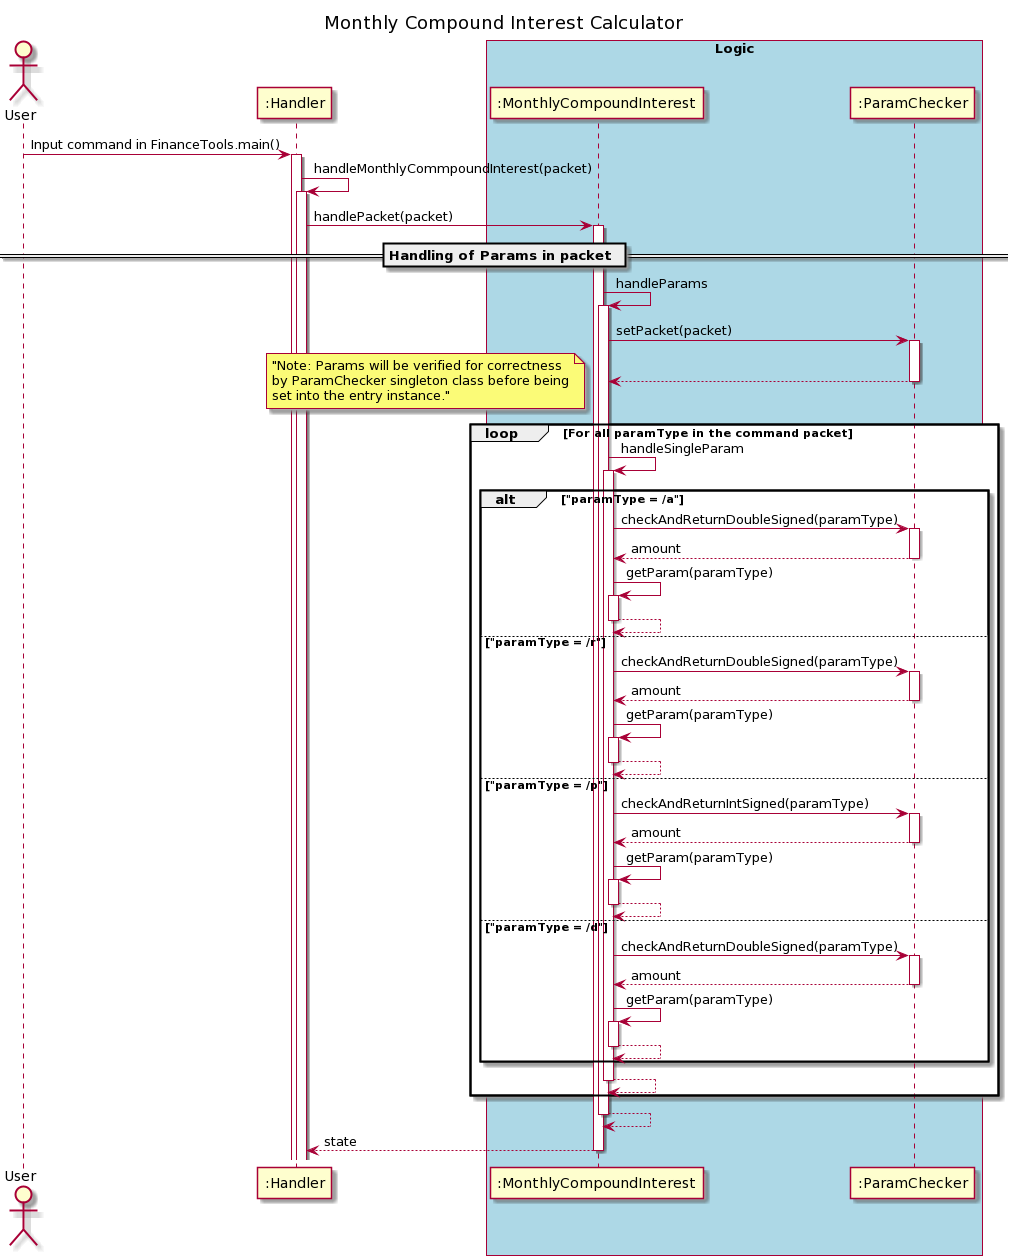

The diagram above was rendered by PlantUML. Its source (embedded in the PNG):
@startuml
title Monthly Compound Interest Calculator
autoactivate on
actor User

"User" ->  ":Handler": Input command in FinanceTools.main()
":Handler" -> ":Handler": handleMonthlyCommpoundInterest(packet)

   ":Handler"-> ":MonthlyCompoundInterest" : handlePacket(packet)

        == Handling of Params in packet ==
        ":MonthlyCompoundInterest" -> ":MonthlyCompoundInterest" : handleParams
            ":MonthlyCompoundInterest" -> ":ParamChecker" : setPacket(packet)
            return
            loop For all paramType in the command packet
                note left: "Note: Params will be verified for correctness\nby ParamChecker singleton class before being\nset into the entry instance."
                ":MonthlyCompoundInterest" -> ":MonthlyCompoundInterest" : handleSingleParam
                    alt "paramType = /a"
                        ":MonthlyCompoundInterest" ->":ParamChecker": checkAndReturnDoubleSigned(paramType)
                        return amount
                        ":MonthlyCompoundInterest" -> ":MonthlyCompoundInterest" : getParam(paramType)
                        return
                    else "paramType = /r"
                        ":MonthlyCompoundInterest" ->":ParamChecker": checkAndReturnDoubleSigned(paramType)
                        return amount
                        ":MonthlyCompoundInterest" -> ":MonthlyCompoundInterest" : getParam(paramType)
                        return
                    else "paramType = /p"
                        ":MonthlyCompoundInterest" ->":ParamChecker": checkAndReturnIntSigned(paramType)
                        return amount
                        ":MonthlyCompoundInterest" -> ":MonthlyCompoundInterest" : getParam(paramType)
                        return
                    else "paramType = /d"
                        ":MonthlyCompoundInterest" ->":ParamChecker": checkAndReturnDoubleSigned(paramType)
                        return amount
                        ":MonthlyCompoundInterest" -> ":MonthlyCompoundInterest" : getParam(paramType)
                        return
                    end
                return
            end
        return

return state

deactivate User


box "Logic" #LightBlue
participant ":MonthlyCompoundInterest"
participant ":ParamChecker"
endBox
@enduml